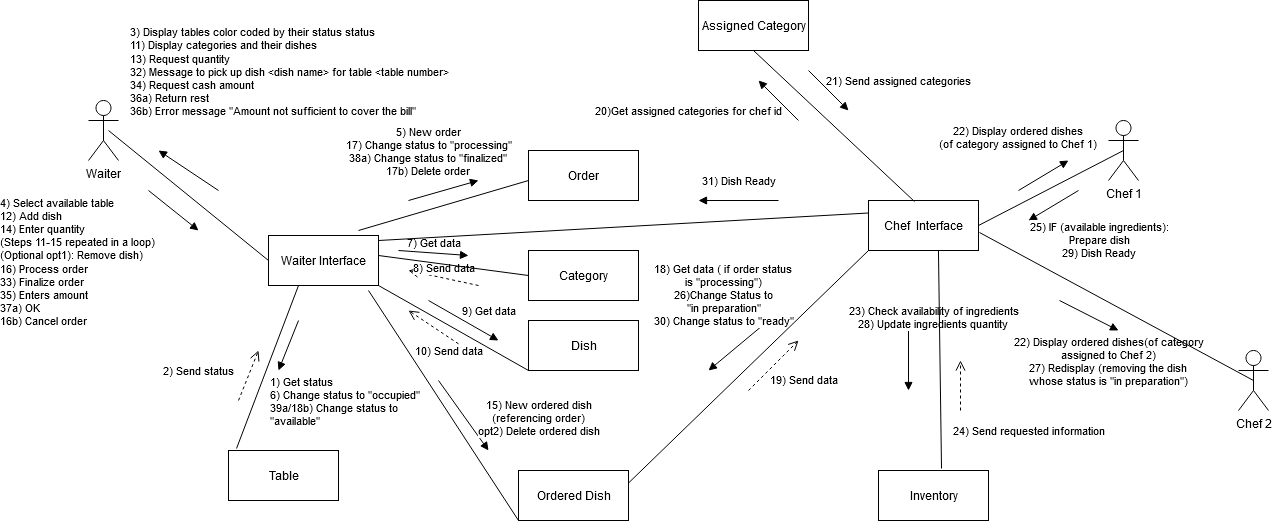

The diagram above was exported from draw.io. Its source (the exported page's mxGraphModel, read from the mxfile embedded in the PNG):
<mxGraphModel dx="2192" dy="1683" grid="1" gridSize="10" guides="1" tooltips="1" connect="1" arrows="1" fold="1" page="1" pageScale="1" pageWidth="850" pageHeight="1100" math="0" shadow="0">
  <root>
    <mxCell id="0" />
    <mxCell id="1" parent="0" />
    <mxCell id="Cn4MDScpS1LCxFqBv9dW-3" value="&lt;div align=&quot;left&quot;&gt;4) Select available table&lt;/div&gt;&lt;div align=&quot;left&quot;&gt;12) Add dish&lt;/div&gt;&lt;div align=&quot;left&quot;&gt;14) Enter quantity&lt;br&gt;&lt;/div&gt;&lt;div align=&quot;left&quot;&gt;(Steps 11-15 repeated in a loop)&lt;/div&gt;&lt;div align=&quot;left&quot;&gt;(Optional opt1): Remove dish)&lt;br&gt;&lt;/div&gt;&lt;div align=&quot;left&quot;&gt;16) Process order&lt;/div&gt;&lt;div align=&quot;left&quot;&gt;33) Finalize order&lt;/div&gt;&lt;div align=&quot;left&quot;&gt;35) Enters amount&lt;/div&gt;&lt;div align=&quot;left&quot;&gt;37a) OK&lt;/div&gt;&lt;div align=&quot;left&quot;&gt;16b) Cancel order&lt;br&gt;&lt;/div&gt;" style="html=1;verticalAlign=bottom;endArrow=block;align=left;" edge="1" parent="1">
      <mxGeometry x="-1" y="-205" width="80" relative="1" as="geometry">
        <mxPoint x="-40" y="70" as="sourcePoint" />
        <mxPoint x="10" y="110" as="targetPoint" />
        <Array as="points">
          <mxPoint x="10" y="110" />
        </Array>
        <mxPoint x="-22" y="-20" as="offset" />
      </mxGeometry>
    </mxCell>
    <mxCell id="Cn4MDScpS1LCxFqBv9dW-4" value="Order" style="html=1;" vertex="1" parent="1">
      <mxGeometry x="340" y="30" width="110" height="50" as="geometry" />
    </mxCell>
    <mxCell id="Cn4MDScpS1LCxFqBv9dW-5" value="Waiter" style="shape=umlActor;verticalLabelPosition=bottom;verticalAlign=top;html=1;" vertex="1" parent="1">
      <mxGeometry x="-100" y="-20" width="30" height="60" as="geometry" />
    </mxCell>
    <mxCell id="Cn4MDScpS1LCxFqBv9dW-6" value="Table" style="html=1;" vertex="1" parent="1">
      <mxGeometry x="40" y="330" width="110" height="50" as="geometry" />
    </mxCell>
    <mxCell id="Cn4MDScpS1LCxFqBv9dW-7" value="Dish" style="html=1;" vertex="1" parent="1">
      <mxGeometry x="340" y="200" width="110" height="50" as="geometry" />
    </mxCell>
    <mxCell id="Cn4MDScpS1LCxFqBv9dW-8" value="Ordered Dish" style="html=1;" vertex="1" parent="1">
      <mxGeometry x="330" y="350" width="110" height="50" as="geometry" />
    </mxCell>
    <mxCell id="Cn4MDScpS1LCxFqBv9dW-9" value="Inventory" style="html=1;" vertex="1" parent="1">
      <mxGeometry x="690" y="350" width="110" height="50" as="geometry" />
    </mxCell>
    <mxCell id="Cn4MDScpS1LCxFqBv9dW-10" value="Chef 1" style="shape=umlActor;verticalLabelPosition=bottom;verticalAlign=top;html=1;" vertex="1" parent="1">
      <mxGeometry x="920" width="30" height="60" as="geometry" />
    </mxCell>
    <mxCell id="Cn4MDScpS1LCxFqBv9dW-11" value="Waiter Interface" style="html=1;" vertex="1" parent="1">
      <mxGeometry x="80" y="115" width="110" height="50" as="geometry" />
    </mxCell>
    <mxCell id="Cn4MDScpS1LCxFqBv9dW-12" value="Chef&amp;nbsp; Interface" style="html=1;" vertex="1" parent="1">
      <mxGeometry x="680" y="80" width="110" height="50" as="geometry" />
    </mxCell>
    <mxCell id="Cn4MDScpS1LCxFqBv9dW-13" value="Category" style="html=1;" vertex="1" parent="1">
      <mxGeometry x="340" y="130" width="110" height="50" as="geometry" />
    </mxCell>
    <mxCell id="Cn4MDScpS1LCxFqBv9dW-14" value="&lt;div align=&quot;left&quot;&gt;1) Get status &lt;br&gt;&lt;/div&gt;&lt;div align=&quot;left&quot;&gt;6) Change status to &quot;occupied&quot;&lt;/div&gt;&lt;div align=&quot;left&quot;&gt;39a/18b) Change status to&lt;/div&gt;&lt;div align=&quot;left&quot;&gt; &quot;available&quot;&lt;br&gt;&lt;/div&gt;" style="html=1;verticalAlign=bottom;endArrow=block;align=left;" edge="1" parent="1">
      <mxGeometry x="1" y="61" width="80" relative="1" as="geometry">
        <mxPoint x="110" y="200" as="sourcePoint" />
        <mxPoint x="90" y="250" as="targetPoint" />
        <mxPoint x="-67" y="37" as="offset" />
      </mxGeometry>
    </mxCell>
    <mxCell id="Cn4MDScpS1LCxFqBv9dW-15" value="2) Send status" style="html=1;verticalAlign=bottom;endArrow=open;dashed=1;endSize=8;" edge="1" parent="1">
      <mxGeometry x="-0.8621" y="45" relative="1" as="geometry">
        <mxPoint x="50" y="280" as="sourcePoint" />
        <mxPoint x="70" y="230" as="targetPoint" />
        <mxPoint as="offset" />
      </mxGeometry>
    </mxCell>
    <mxCell id="Cn4MDScpS1LCxFqBv9dW-16" value="&lt;div align=&quot;left&quot;&gt;3) Display tables color coded by their status status&lt;/div&gt;&lt;div align=&quot;left&quot;&gt;11) Display categories and their dishes&lt;/div&gt;&lt;div align=&quot;left&quot;&gt;13) Request quantity&lt;/div&gt;&lt;div align=&quot;left&quot;&gt;32) Message to pick up dish &amp;lt;dish name&amp;gt; for table &amp;lt;table number&amp;gt;&lt;/div&gt;&lt;div align=&quot;left&quot;&gt;34) Request cash amount&lt;/div&gt;&lt;div align=&quot;left&quot;&gt;36a) Return rest&lt;/div&gt;&lt;div align=&quot;left&quot;&gt;36b) Error message &quot;Amount not sufficient to cover the bill&quot;&lt;br&gt;&lt;/div&gt;" style="html=1;verticalAlign=bottom;endArrow=block;align=left;" edge="1" parent="1">
      <mxGeometry x="1" y="-42" width="80" relative="1" as="geometry">
        <mxPoint x="30" y="70" as="sourcePoint" />
        <mxPoint x="-30" y="30" as="targetPoint" />
        <mxPoint x="-53" y="5" as="offset" />
      </mxGeometry>
    </mxCell>
    <mxCell id="Cn4MDScpS1LCxFqBv9dW-17" value="7) Get data" style="html=1;verticalAlign=bottom;endArrow=block;" edge="1" parent="1">
      <mxGeometry width="80" relative="1" as="geometry">
        <mxPoint x="210" y="130" as="sourcePoint" />
        <mxPoint x="280" y="135" as="targetPoint" />
      </mxGeometry>
    </mxCell>
    <mxCell id="Cn4MDScpS1LCxFqBv9dW-18" value="8) Send data" style="html=1;verticalAlign=bottom;endArrow=open;dashed=1;endSize=8;" edge="1" parent="1">
      <mxGeometry relative="1" as="geometry">
        <mxPoint x="290" y="165" as="sourcePoint" />
        <mxPoint x="220" y="150" as="targetPoint" />
      </mxGeometry>
    </mxCell>
    <mxCell id="Cn4MDScpS1LCxFqBv9dW-19" value="9) Get data" style="html=1;verticalAlign=bottom;endArrow=block;" edge="1" parent="1">
      <mxGeometry x="0.5385" y="12" width="80" relative="1" as="geometry">
        <mxPoint x="240" y="180" as="sourcePoint" />
        <mxPoint x="310" y="220" as="targetPoint" />
        <mxPoint as="offset" />
      </mxGeometry>
    </mxCell>
    <mxCell id="Cn4MDScpS1LCxFqBv9dW-20" value="10) Send data" style="html=1;verticalAlign=bottom;endArrow=open;dashed=1;endSize=8;" edge="1" parent="1">
      <mxGeometry x="-0.6923" y="19" relative="1" as="geometry">
        <mxPoint x="280" y="230" as="sourcePoint" />
        <mxPoint x="220" y="190" as="targetPoint" />
        <mxPoint as="offset" />
      </mxGeometry>
    </mxCell>
    <mxCell id="Cn4MDScpS1LCxFqBv9dW-21" value="&lt;div&gt;5) New order&lt;/div&gt;&lt;div&gt;17) Change status to &quot;processing&quot;&lt;br&gt;&lt;/div&gt;&lt;div&gt;38a) Change status to &quot;finalized&quot; &lt;br&gt;&lt;/div&gt;&lt;div&gt;17b) Delete order&lt;br&gt;&lt;/div&gt;" style="html=1;verticalAlign=bottom;endArrow=block;" edge="1" parent="1">
      <mxGeometry x="-0.3208" y="14" width="80" relative="1" as="geometry">
        <mxPoint x="220" y="80" as="sourcePoint" />
        <mxPoint x="290" y="60" as="targetPoint" />
        <mxPoint as="offset" />
      </mxGeometry>
    </mxCell>
    <mxCell id="Cn4MDScpS1LCxFqBv9dW-22" value="&lt;div&gt;15) New ordered dish&lt;/div&gt;&lt;div&gt;(referencing order)&lt;/div&gt;&lt;div&gt;opt2) Delete ordered dish&lt;br&gt;&lt;/div&gt;" style="html=1;verticalAlign=bottom;endArrow=block;" edge="1" parent="1">
      <mxGeometry x="1" y="51" width="80" relative="1" as="geometry">
        <mxPoint x="250" y="260" as="sourcePoint" />
        <mxPoint x="300" y="330" as="targetPoint" />
        <mxPoint x="9" y="20" as="offset" />
      </mxGeometry>
    </mxCell>
    <mxCell id="Cn4MDScpS1LCxFqBv9dW-23" value="&lt;div&gt;18) Get data ( if order status &lt;br&gt;&lt;/div&gt;&lt;div&gt;is &quot;processing&quot;)&lt;br&gt;&lt;/div&gt;&lt;div&gt;26)Change Status to &lt;br&gt;&lt;/div&gt;&lt;div&gt;&quot;in preparation&quot;&lt;/div&gt;&lt;div&gt;30) Change status to &quot;ready&quot;&lt;br&gt;&lt;/div&gt;" style="html=1;verticalAlign=bottom;endArrow=block;" edge="1" parent="1">
      <mxGeometry x="0.0462" y="-21" width="80" relative="1" as="geometry">
        <mxPoint x="580" y="200" as="sourcePoint" />
        <mxPoint x="520" y="250" as="targetPoint" />
        <mxPoint as="offset" />
      </mxGeometry>
    </mxCell>
    <mxCell id="Cn4MDScpS1LCxFqBv9dW-24" value="19) Send data" style="html=1;verticalAlign=bottom;endArrow=open;dashed=1;endSize=8;" edge="1" parent="1">
      <mxGeometry x="0.12" y="-38" relative="1" as="geometry">
        <mxPoint x="560" y="270" as="sourcePoint" />
        <mxPoint x="610" y="220" as="targetPoint" />
        <mxPoint as="offset" />
      </mxGeometry>
    </mxCell>
    <mxCell id="Cn4MDScpS1LCxFqBv9dW-25" value="&lt;div&gt;22) Display ordered dishes&lt;/div&gt;&lt;div&gt;(of category assigned to Chef 1)&lt;br&gt; &lt;/div&gt;" style="html=1;verticalAlign=bottom;endArrow=block;" edge="1" parent="1">
      <mxGeometry x="-0.3987" y="32" width="80" relative="1" as="geometry">
        <mxPoint x="830" y="70" as="sourcePoint" />
        <mxPoint x="880" y="40" as="targetPoint" />
        <mxPoint as="offset" />
      </mxGeometry>
    </mxCell>
    <mxCell id="Cn4MDScpS1LCxFqBv9dW-26" value="&lt;div&gt;23) Check availability of ingredients&lt;/div&gt;&lt;div&gt;28) Update ingredients quantity&lt;br&gt;&lt;/div&gt;" style="html=1;verticalAlign=bottom;endArrow=block;" edge="1" parent="1">
      <mxGeometry x="-0.4174" y="25" width="80" relative="1" as="geometry">
        <mxPoint x="720" y="190" as="sourcePoint" />
        <mxPoint x="720" y="270" as="targetPoint" />
        <mxPoint as="offset" />
      </mxGeometry>
    </mxCell>
    <mxCell id="Cn4MDScpS1LCxFqBv9dW-27" value="24) Send requested information" style="html=1;verticalAlign=bottom;endArrow=open;dashed=1;endSize=8;" edge="1" parent="1">
      <mxGeometry x="-1" y="-74" relative="1" as="geometry">
        <mxPoint x="772" y="290" as="sourcePoint" />
        <mxPoint x="772" y="240" as="targetPoint" />
        <mxPoint x="-6" y="30" as="offset" />
      </mxGeometry>
    </mxCell>
    <mxCell id="Cn4MDScpS1LCxFqBv9dW-28" value="&lt;div&gt;25) IF (available ingredients):&lt;/div&gt;&lt;div&gt; Prepare dish&lt;/div&gt;&lt;div&gt;29) Dish Ready&lt;br&gt;&lt;/div&gt;" style="html=1;verticalAlign=bottom;endArrow=block;" edge="1" parent="1">
      <mxGeometry x="-0.36" y="72" width="80" relative="1" as="geometry">
        <mxPoint x="890" y="70" as="sourcePoint" />
        <mxPoint x="840" y="100" as="targetPoint" />
        <mxPoint as="offset" />
      </mxGeometry>
    </mxCell>
    <mxCell id="Cn4MDScpS1LCxFqBv9dW-29" value="&lt;div&gt;22) Display ordered dishes(of category &lt;br&gt;&lt;/div&gt;&lt;div&gt;assigned to Chef 2)&lt;br&gt;&lt;/div&gt;&lt;div&gt;27) Redisplay (removing the dish &lt;br&gt;&lt;/div&gt;&lt;div&gt;whose status is &quot;in preparation&quot;)&lt;br&gt;&lt;/div&gt;" style="html=1;verticalAlign=bottom;endArrow=block;startArrow=none;" edge="1" parent="1">
      <mxGeometry x="1" y="-61" width="80" relative="1" as="geometry">
        <mxPoint x="871" y="180" as="sourcePoint" />
        <mxPoint x="930" y="210" as="targetPoint" />
        <mxPoint x="18" y="6" as="offset" />
      </mxGeometry>
    </mxCell>
    <mxCell id="Cn4MDScpS1LCxFqBv9dW-30" value="31) Dish Ready" style="html=1;verticalAlign=bottom;endArrow=block;" edge="1" parent="1">
      <mxGeometry y="-10" width="80" relative="1" as="geometry">
        <mxPoint x="590" y="80" as="sourcePoint" />
        <mxPoint x="510" y="80" as="targetPoint" />
        <Array as="points">
          <mxPoint x="510" y="80" />
        </Array>
        <mxPoint as="offset" />
      </mxGeometry>
    </mxCell>
    <mxCell id="Cn4MDScpS1LCxFqBv9dW-31" value="" style="endArrow=none;html=1;entryX=0;entryY=0.5;entryDx=0;entryDy=0;" edge="1" parent="1" target="Cn4MDScpS1LCxFqBv9dW-11">
      <mxGeometry width="50" height="50" relative="1" as="geometry">
        <mxPoint x="-80" y="10" as="sourcePoint" />
        <mxPoint y="70" as="targetPoint" />
      </mxGeometry>
    </mxCell>
    <mxCell id="Cn4MDScpS1LCxFqBv9dW-32" value="" style="endArrow=none;html=1;entryX=0.073;entryY=-0.04;entryDx=0;entryDy=0;entryPerimeter=0;" edge="1" parent="1" target="Cn4MDScpS1LCxFqBv9dW-6">
      <mxGeometry width="50" height="50" relative="1" as="geometry">
        <mxPoint x="110" y="165" as="sourcePoint" />
        <mxPoint x="120" y="295" as="targetPoint" />
      </mxGeometry>
    </mxCell>
    <mxCell id="Cn4MDScpS1LCxFqBv9dW-33" value="" style="endArrow=none;html=1;entryX=0.5;entryY=0.5;entryDx=0;entryDy=0;entryPerimeter=0;exitX=1.009;exitY=0.64;exitDx=0;exitDy=0;exitPerimeter=0;" edge="1" parent="1" source="Cn4MDScpS1LCxFqBv9dW-12" target="Cn4MDScpS1LCxFqBv9dW-42">
      <mxGeometry width="50" height="50" relative="1" as="geometry">
        <mxPoint x="940" y="250" as="sourcePoint" />
        <mxPoint x="1160" y="220" as="targetPoint" />
      </mxGeometry>
    </mxCell>
    <mxCell id="Cn4MDScpS1LCxFqBv9dW-34" value="" style="endArrow=none;html=1;entryX=0.636;entryY=1;entryDx=0;entryDy=0;entryPerimeter=0;exitX=0.573;exitY=-0.04;exitDx=0;exitDy=0;exitPerimeter=0;" edge="1" parent="1" source="Cn4MDScpS1LCxFqBv9dW-9" target="Cn4MDScpS1LCxFqBv9dW-12">
      <mxGeometry width="50" height="50" relative="1" as="geometry">
        <mxPoint x="750" y="285" as="sourcePoint" />
        <mxPoint x="750" y="165" as="targetPoint" />
      </mxGeometry>
    </mxCell>
    <mxCell id="Cn4MDScpS1LCxFqBv9dW-35" value="" style="endArrow=none;html=1;entryX=0.5;entryY=0.5;entryDx=0;entryDy=0;entryPerimeter=0;exitX=1;exitY=0.5;exitDx=0;exitDy=0;" edge="1" parent="1" source="Cn4MDScpS1LCxFqBv9dW-12" target="Cn4MDScpS1LCxFqBv9dW-10">
      <mxGeometry width="50" height="50" relative="1" as="geometry">
        <mxPoint x="790" y="120" as="sourcePoint" />
        <mxPoint x="890" y="70" as="targetPoint" />
      </mxGeometry>
    </mxCell>
    <mxCell id="Cn4MDScpS1LCxFqBv9dW-36" value="" style="endArrow=none;html=1;entryX=0;entryY=1;entryDx=0;entryDy=0;exitX=1;exitY=0.25;exitDx=0;exitDy=0;" edge="1" parent="1" source="Cn4MDScpS1LCxFqBv9dW-8" target="Cn4MDScpS1LCxFqBv9dW-12">
      <mxGeometry width="50" height="50" relative="1" as="geometry">
        <mxPoint x="490" y="310" as="sourcePoint" />
        <mxPoint x="540" y="260" as="targetPoint" />
      </mxGeometry>
    </mxCell>
    <mxCell id="Cn4MDScpS1LCxFqBv9dW-37" value="" style="endArrow=none;html=1;entryX=0;entryY=0.25;entryDx=0;entryDy=0;" edge="1" parent="1" target="Cn4MDScpS1LCxFqBv9dW-12">
      <mxGeometry width="50" height="50" relative="1" as="geometry">
        <mxPoint x="190" y="120" as="sourcePoint" />
        <mxPoint x="620" y="95" as="targetPoint" />
      </mxGeometry>
    </mxCell>
    <mxCell id="Cn4MDScpS1LCxFqBv9dW-38" value="" style="endArrow=none;html=1;entryX=0;entryY=0.5;entryDx=0;entryDy=0;exitX=1;exitY=0.4;exitDx=0;exitDy=0;exitPerimeter=0;" edge="1" parent="1" source="Cn4MDScpS1LCxFqBv9dW-11" target="Cn4MDScpS1LCxFqBv9dW-13">
      <mxGeometry width="50" height="50" relative="1" as="geometry">
        <mxPoint x="200" y="135" as="sourcePoint" />
        <mxPoint x="320" y="145" as="targetPoint" />
      </mxGeometry>
    </mxCell>
    <mxCell id="Cn4MDScpS1LCxFqBv9dW-39" value="" style="endArrow=none;html=1;entryX=0;entryY=1;entryDx=0;entryDy=0;" edge="1" parent="1" target="Cn4MDScpS1LCxFqBv9dW-7">
      <mxGeometry width="50" height="50" relative="1" as="geometry">
        <mxPoint x="190" y="165" as="sourcePoint" />
        <mxPoint x="290" y="225" as="targetPoint" />
      </mxGeometry>
    </mxCell>
    <mxCell id="Cn4MDScpS1LCxFqBv9dW-40" value="" style="endArrow=none;html=1;exitX=0;exitY=1;exitDx=0;exitDy=0;" edge="1" parent="1" source="Cn4MDScpS1LCxFqBv9dW-8">
      <mxGeometry width="50" height="50" relative="1" as="geometry">
        <mxPoint x="250" y="310" as="sourcePoint" />
        <mxPoint x="180" y="170" as="targetPoint" />
      </mxGeometry>
    </mxCell>
    <mxCell id="Cn4MDScpS1LCxFqBv9dW-41" value="" style="endArrow=none;html=1;" edge="1" parent="1">
      <mxGeometry width="50" height="50" relative="1" as="geometry">
        <mxPoint x="170" y="110" as="sourcePoint" />
        <mxPoint x="340" y="60" as="targetPoint" />
      </mxGeometry>
    </mxCell>
    <mxCell id="Cn4MDScpS1LCxFqBv9dW-42" value="Chef 2" style="shape=umlActor;verticalLabelPosition=bottom;verticalAlign=top;html=1;" vertex="1" parent="1">
      <mxGeometry x="1050" y="230" width="30" height="60" as="geometry" />
    </mxCell>
    <mxCell id="Cn4MDScpS1LCxFqBv9dW-43" value="Assigned Category" style="html=1;" vertex="1" parent="1">
      <mxGeometry x="510" y="-120" width="110" height="50" as="geometry" />
    </mxCell>
    <mxCell id="Cn4MDScpS1LCxFqBv9dW-44" value="" style="endArrow=none;html=1;entryX=0.5;entryY=1;entryDx=0;entryDy=0;exitX=0.418;exitY=0.02;exitDx=0;exitDy=0;exitPerimeter=0;" edge="1" parent="1" source="Cn4MDScpS1LCxFqBv9dW-12" target="Cn4MDScpS1LCxFqBv9dW-43">
      <mxGeometry width="50" height="50" relative="1" as="geometry">
        <mxPoint x="950" y="210" as="sourcePoint" />
        <mxPoint x="1000" y="160" as="targetPoint" />
      </mxGeometry>
    </mxCell>
    <mxCell id="Cn4MDScpS1LCxFqBv9dW-45" value="20)Get assigned categories for chef id" style="html=1;verticalAlign=bottom;endArrow=block;" edge="1" parent="1">
      <mxGeometry x="1" y="81" width="80" relative="1" as="geometry">
        <mxPoint x="610" as="sourcePoint" />
        <mxPoint x="570" y="-40" as="targetPoint" />
        <mxPoint x="-12" y="-17" as="offset" />
      </mxGeometry>
    </mxCell>
    <mxCell id="Cn4MDScpS1LCxFqBv9dW-46" value="21) Send assigned categories" style="html=1;verticalAlign=bottom;endArrow=block;" edge="1" parent="1">
      <mxGeometry x="1" y="54" width="80" relative="1" as="geometry">
        <mxPoint x="620" y="-50" as="sourcePoint" />
        <mxPoint x="660" y="-10" as="targetPoint" />
        <mxPoint x="12" y="18" as="offset" />
      </mxGeometry>
    </mxCell>
  </root>
</mxGraphModel>